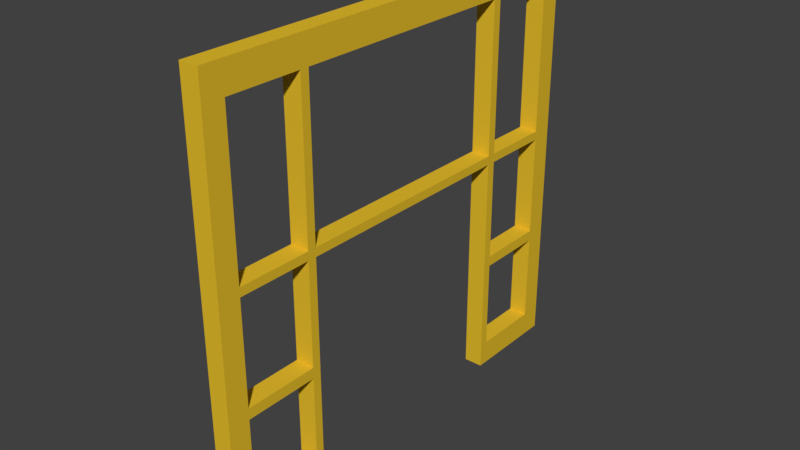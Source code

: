 # Source: T_RSTOCK_02B.blend  (saved by Blender 2.79.0; exported with 4.5.12 LTS)
import bpy
from mathutils import Matrix  # noqa: F401  (used for matrix-valued properties, if any)

bpy.ops.wm.read_factory_settings(use_empty=True)
scene = bpy.context.scene
scene.name = 'Scene'

# ---- collections
col_collection_7 = bpy.data.collections.new('Collection 7'); scene.collection.children.link(col_collection_7)

# ---- materials (node trees are filled in below, after node groups)
mat_material_009 = bpy.data.materials.new('Material.009')
mat_material_009.alpha_threshold = 0.0
mat_material_009.use_transparent_shadow = False
mat_material_009.diffuse_color = (0.855, 0.855, 0.855, 1.0)
mat_material_009.roughness = 0.5
mat_material_013 = bpy.data.materials.new('Material.013')
mat_material_013.alpha_threshold = 0.0
mat_material_013.use_transparent_shadow = False
mat_material_013.diffuse_color = (0.8, 0.5212, 0.02709, 1.0)
mat_material_013.roughness = 0.5

# ---- material node trees

# ---- world
world_world = bpy.data.worlds.new('World'); scene.world = world_world
world_world.color = (0.05088, 0.05088, 0.05088)
world_world.use_sun_shadow = False
world_world.sun_shadow_jitter_overblur = 0.0
world_world.cycles.sampling_method = 'MANUAL'

# ---- meshes
me_plane_032 = bpy.data.meshes.new('Plane.032')
me_plane_032.from_pydata([(-0.02454, -0.218, -0.6548), (-0.02454, -0.218, -0.419), (-0.02454, 0.2655, -0.6548), (-0.02454, 0.2655, -0.419), (0.01442, -0.218, -0.6548), (0.01442, -0.218, -0.419), (0.01442, 0.2655, -0.6548), (0.01442, 0.2655, -0.419), (-0.02454, -0.218, -0.1867), (-0.02454, 0.2655, -0.1867), (0.01442, 0.2655, -0.1867), (0.01442, -0.218, -0.1867), (-0.02454, -0.218, 0.1988), (-0.02454, 0.2655, 0.1988), (0.01442, 0.2655, 0.1988), (0.01442, -0.218, 0.1988), (-0.02454, -0.4312, -0.6548), (-0.02454, -0.4312, -0.419), (0.01442, -0.4312, -0.419), (0.01442, -0.4312, -0.6548), (0.01442, -0.4312, -0.1867), (-0.02454, -0.4312, -0.1867), (0.01442, -0.4312, 0.1988), (-0.02454, -0.4312, 0.1988), (-0.02454, 0.4732, -0.419), (-0.02454, 0.4732, -0.6548), (0.01442, 0.4732, -0.6548), (0.01442, 0.4732, -0.419), (-0.02454, 0.4732, -0.1867), (0.01442, 0.4732, -0.1867), (-0.02454, 0.4732, 0.1988), (0.01442, 0.4732, 0.1988), (0.01442, 0.2836, -0.419), (0.01442, 0.2836, -0.6548), (-0.02454, 0.2836, -0.1867), (-0.02454, 0.2836, -0.419), (-0.02454, 0.2836, 0.1988), (-0.02454, 0.2836, -0.6548), (0.01442, 0.2836, -0.1867), (0.01442, 0.2836, 0.1988), (0.01442, -0.2356, -0.1867), (0.01442, -0.2356, 0.1988), (0.01442, -0.2356, -0.419), (0.01442, -0.2356, -0.6548), (-0.02454, -0.2356, -0.419), (-0.02454, -0.2356, -0.1867), (-0.02454, -0.2356, 0.1988), (-0.02454, -0.2356, -0.6548), (0.01442, -0.218, -0.1688), (-0.02454, -0.218, -0.1688), (-0.02454, 0.2655, -0.1688), (0.01442, 0.2655, -0.1688), (0.01442, -0.4312, -0.1688), (-0.02454, -0.4312, -0.1688), (-0.02454, 0.4732, -0.1688), (0.01442, 0.4732, -0.1688), (0.01442, 0.2836, -0.1688), (-0.02454, 0.2836, -0.1688), (-0.02454, -0.2356, -0.1688), (0.01442, -0.2356, -0.1688), (0.01442, -0.3871, 0.1988), (0.01442, -0.3871, -0.419), (-0.02454, -0.3871, -0.419), (-0.02454, -0.3871, -0.6548), (0.01442, -0.3871, -0.1867), (0.01442, -0.3871, -0.6548), (-0.02454, -0.3871, -0.1867), (-0.02454, -0.3871, 0.1988), (-0.02454, -0.3871, -0.1688), (0.01442, -0.3871, -0.1688), (0.01442, 0.4298, -0.6548), (-0.02454, 0.4298, -0.1867), (-0.02454, 0.4298, 0.1988), (-0.02454, 0.4298, -0.6548), (0.01442, 0.4298, -0.1867), (0.01442, 0.4298, -0.419), (-0.02454, 0.4298, -0.419), (0.01442, 0.4298, 0.1988), (0.01442, 0.4298, -0.1688), (-0.02454, 0.4298, -0.1688), (-0.02454, -0.218, -0.6045), (-0.02454, 0.2655, -0.6045), (0.01442, 0.2655, -0.6045), (0.01442, -0.218, -0.6045), (-0.02454, -0.4312, -0.6045), (0.01442, -0.4312, -0.6045), (-0.02454, 0.4732, -0.6045), (0.01442, 0.4732, -0.6045), (-0.02454, 0.2836, -0.6045), (0.01442, 0.2836, -0.6045), (-0.02454, -0.2356, -0.6045), (0.01442, -0.2356, -0.6045), (-0.02454, -0.3871, -0.6045), (0.01442, -0.3871, -0.6045), (-0.02454, 0.4298, -0.6045), (0.01442, 0.4298, -0.6045), (-0.02454, -0.218, -0.3969), (-0.02454, 0.2655, -0.3969), (0.01442, -0.218, -0.3969), (0.01442, 0.2655, -0.3969), (-0.02454, -0.4312, -0.3969), (0.01442, -0.4312, -0.3969), (-0.02454, 0.4732, -0.3969), (0.01442, 0.4732, -0.3969), (0.01442, 0.2836, -0.3969), (-0.02454, 0.2836, -0.3969), (-0.02454, -0.2356, -0.3969), (0.01442, -0.2356, -0.3969), (-0.02454, -0.3871, -0.3969), (0.01442, -0.3871, -0.3969), (0.01442, 0.4298, -0.3969), (-0.02454, 0.4298, -0.3969), (0.01442, -0.218, 0.141), (-0.02454, 0.2655, 0.141), (0.01442, -0.4312, 0.141), (-0.02454, 0.4732, 0.141), (0.01442, 0.2836, 0.141), (-0.02454, -0.2356, 0.141), (-0.02454, -0.218, 0.141), (0.01442, 0.2655, 0.141), (-0.02454, -0.4312, 0.141), (0.01442, 0.4732, 0.141), (-0.02454, 0.2836, 0.141), (0.01442, -0.2356, 0.141), (-0.02454, -0.3871, 0.141), (0.01442, -0.3871, 0.141), (0.01442, 0.4298, 0.141), (-0.02454, 0.4298, 0.141)], [], [(10, 9, 97, 99), (127, 72, 30, 115), (10, 11, 8, 9), (109, 64, 20, 101), (5, 83, 80, 1), (83, 4, 0, 80), (93, 61, 18, 85), (125, 60, 22, 114), (111, 71, 28, 102), (2, 6, 82, 81), (14, 13, 12, 15), (95, 70, 26, 87), (112, 119, 14, 15), (113, 118, 12, 13), (85, 18, 17, 84), (120, 114, 22, 23), (100, 101, 20, 21), (108, 62, 17, 100), (68, 66, 21, 53), (60, 67, 23, 22), (92, 63, 16, 84), (63, 65, 19, 16), (86, 24, 27, 87), (103, 102, 28, 29), (121, 115, 30, 31), (70, 73, 25, 26), (78, 74, 29, 55), (94, 76, 24, 86), (72, 77, 31, 30), (110, 75, 27, 103), (99, 7, 32, 104), (13, 14, 39, 36), (81, 3, 35, 88), (51, 10, 38, 56), (6, 2, 37, 33), (82, 6, 33, 89), (97, 9, 34, 105), (113, 13, 36, 122), (0, 4, 43, 47), (80, 0, 47, 90), (15, 12, 46, 41), (49, 8, 45, 58), (96, 1, 44, 106), (112, 15, 41, 123), (83, 5, 42, 91), (98, 11, 40, 107), (11, 48, 59, 40), (118, 49, 58, 117), (9, 50, 57, 34), (119, 51, 56, 116), (126, 78, 55, 121), (29, 28, 54, 55), (124, 68, 53, 120), (21, 20, 52, 53), (9, 8, 49, 50), (11, 10, 51, 48), (64, 69, 52, 20), (71, 79, 54, 28), (40, 59, 69, 64), (119, 113, 50, 51), (47, 43, 65, 63), (90, 47, 63, 92), (41, 46, 67, 60), (58, 45, 66, 68), (106, 44, 62, 108), (123, 41, 60, 125), (108, 66, 64, 109), (92, 62, 61, 93), (34, 57, 79, 71), (89, 88, 35, 32), (104, 32, 75, 110), (36, 39, 77, 72), (127, 79, 78, 126), (56, 38, 74, 78), (33, 37, 73, 70), (89, 33, 70, 95), (110, 74, 71, 111), (122, 36, 72, 127), (104, 105, 34, 38), (37, 88, 94, 73), (43, 91, 93, 65), (95, 75, 76, 94), (4, 83, 91, 43), (1, 80, 90, 44), (7, 82, 89, 32), (2, 81, 88, 37), (73, 94, 86, 25), (25, 86, 87, 26), (62, 92, 84, 17), (19, 85, 84, 16), (75, 95, 87, 27), (65, 93, 85, 19), (3, 7, 99, 97), (5, 1, 96, 98), (35, 105, 111, 76), (122, 116, 56, 57), (42, 107, 109, 61), (90, 91, 42, 44), (5, 98, 107, 42), (8, 96, 106, 45), (3, 97, 105, 35), (10, 99, 104, 38), (74, 110, 103, 29), (27, 24, 102, 103), (66, 108, 100, 21), (17, 18, 101, 100), (82, 7, 3, 81), (76, 111, 102, 24), (8, 11, 98, 96), (61, 109, 101, 18), (106, 107, 40, 45), (39, 116, 126, 77), (118, 112, 48, 49), (46, 117, 124, 67), (67, 124, 120, 23), (77, 126, 121, 31), (14, 119, 116, 39), (12, 118, 117, 46), (48, 112, 123, 59), (50, 113, 122, 57), (55, 54, 115, 121), (53, 52, 114, 120), (123, 117, 58, 59), (125, 69, 68, 124), (69, 125, 114, 52), (79, 127, 115, 54), (68, 69, 59, 58), (49, 48, 51, 50), (78, 79, 57, 56), (111, 105, 104, 110), (109, 107, 106, 108), (93, 91, 90, 92), (95, 94, 88, 89), (71, 74, 38, 34), (32, 35, 76, 75), (127, 126, 116, 122), (118, 113, 119, 112), (40, 64, 66, 45), (61, 62, 44, 42), (125, 124, 117, 123)])
me_plane_032.polygons.foreach_set('material_index', [1, 1, 1, 1, 1, 1, 1, 1, 1, 1, 1, 1, 1, 1, 1, 1, 1, 1, 1, 1, 1, 1, 1, 1, 1, 1, 1, 1, 1, 1, 1, 1, 1, 1, 1, 1, 1, 1, 1, 1, 1, 1, 1, 1, 1, 1, 1, 1, 1, 1, 1, 1, 1, 1, 1, 1, 1, 1, 1, 1, 1, 1, 1, 1, 1, 1, 1, 1, 1, 1, 1, 1, 1, 1, 1, 1, 1, 1, 1, 1, 1, 1, 1, 1, 1, 1, 1, 1, 1, 1, 1, 1, 1, 1, 1, 1, 1, 1, 1, 1, 1, 1, 1, 1, 1, 1, 1, 1, 1, 1, 1, 1, 1, 1, 1, 1, 1, 1, 1, 1, 1, 1, 1, 1, 1, 1, 1, 1, 1, 1, 1, 1, 1, 1, 1, 1, 1, 1, 1, 1])
me_plane_032.materials.append(mat_material_009)
me_plane_032.materials.append(mat_material_013)
me_plane_032.use_remesh_preserve_volume = False
me_plane_032.use_remesh_preserve_attributes = False
me_plane_032.use_mirror_vertex_groups = False
me_plane_032.update()

# ---- objects
ob_plane_012 = bpy.data.objects.new('Plane.012', me_plane_032)

# ---- transforms, parenting, visibility, modifiers, constraints
ob_plane_012.location = (0.004007, -0.003929, 0.2168)
ob_plane_012.scale = (0.3359, 0.3359, 0.3359)
ob_plane_012.lineart.crease_threshold = 0.0

# ---- collection membership
col_collection_7.objects.link(ob_plane_012)

# ---- scene / render settings (as saved in the file)
scene.frame_start = 1; scene.frame_end = 250; scene.frame_set(0)
scene.render.engine = 'BLENDER_EEVEE_NEXT'
scene.render.resolution_percentage = 50
scene.render.dither_intensity = 0.0
scene.cycles.use_denoising = False
scene.cycles.samples = 128
scene.cycles.sampling_pattern = 'TABULATED_SOBOL'
scene.cycles.use_adaptive_sampling = False
scene.cycles.use_light_tree = False
scene.cycles.blur_glossy = 0.0
scene.cycles.sample_clamp_indirect = 0.0
scene.view_settings.view_transform = 'Standard'
bpy.context.view_layer.update()

# ---- added for rendering (the .blend has no active camera and no usable light): camera, sun
cam_auto = bpy.data.cameras.new('AutoCamera')
cam_auto.lens = 50.0
cam_auto.sensor_width = 36.0
cam_auto.clip_end = 1000.0
ob_auto_camera = bpy.data.objects.new('AutoCamera', cam_auto)
scene.collection.objects.link(ob_auto_camera)
ob_auto_camera.location = (0.389019, -0.460931, 0.44958)
ob_auto_camera.rotation_euler = (1.09748, -7.21219e-08, 0.694738)
scene.camera = ob_auto_camera
light_auto_sun = bpy.data.lights.new('AutoSun', 'SUN')
light_auto_sun.energy = 3.0
light_auto_sun.angle = 0.0523599
ob_auto_sun = bpy.data.objects.new('AutoSun', light_auto_sun)
scene.collection.objects.link(ob_auto_sun)
ob_auto_sun.rotation_euler = (0.872665, 0.174533, 0.523599)
bpy.context.view_layer.update()
